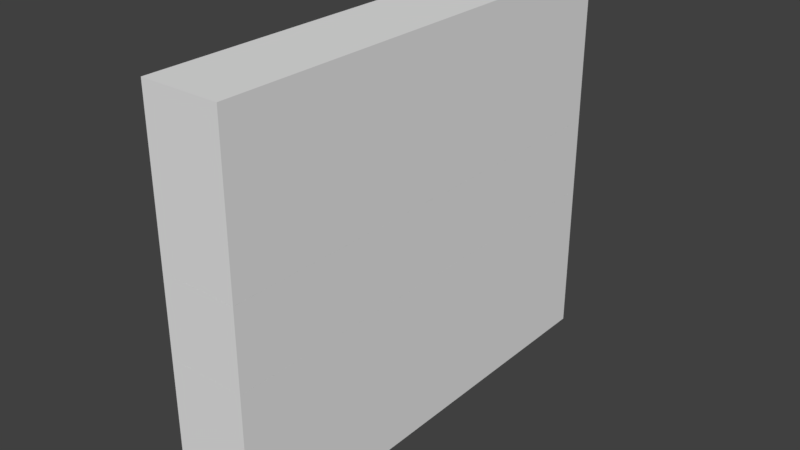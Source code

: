 # Source: cols.blend  (saved by Blender 2.77.1; exported with 4.5.12 LTS)
import bpy
from mathutils import Matrix  # noqa: F401  (used for matrix-valued properties, if any)

bpy.ops.wm.read_factory_settings(use_empty=True)
scene = bpy.context.scene
scene.name = 'Scene'

# ---- collections
col_collection_1 = bpy.data.collections.new('Collection 1'); scene.collection.children.link(col_collection_1)

# ---- world
world_world = bpy.data.worlds.new('World'); scene.world = world_world
world_world.color = (0.05088, 0.05088, 0.05088)
world_world.use_sun_shadow = False
world_world.sun_shadow_jitter_overblur = 0.0
world_world.cycles.sampling_method = 'MANUAL'

# ---- meshes
me_cube_042 = bpy.data.meshes.new('Cube.042')
me_cube_042.from_pydata([(-0.1201, 0.7202, 0.12), (-0.1201, -0.7202, 0.12), (-0.1201, -0.7202, -0.12), (-0.1201, 0.7202, -0.12), (0.1201, 0.7202, 0.12), (0.1201, -0.7202, 0.12), (0.1201, -0.7202, -0.12), (0.1201, 0.7202, -0.12)], [], [(4, 7, 3, 0), (2, 1, 0, 3), (7, 6, 2, 3), (4, 0, 1, 5), (6, 7, 4, 5), (1, 2, 6, 5)])
_uv = me_cube_042.uv_layers.new(name='UVMap')
_uv.uv.foreach_set('vector', [0.0, 0.0, 0.0, 0.0, 0.0, 0.0, 0.0, 0.0, 0.0, 0.0, 0.0, 0.0, 0.0, 0.0, 0.0, 0.0, 0.0, 0.0, 0.0, 0.0, 0.0, 0.0, 0.0, 0.0, 0.0, 0.0, 0.0, 0.0, 0.0, 0.0, 0.0, 0.0, 0.0, 0.0, 0.0, 0.0, 0.0, 0.0, 0.0, 0.0, 0.0, 0.0, 0.0, 0.0, 0.0, 0.0, 0.0, 0.0])
me_cube_042.use_remesh_preserve_volume = False
me_cube_042.use_remesh_preserve_attributes = False
me_cube_042.use_mirror_vertex_groups = False
me_cube_042.update()
me_cube_041 = bpy.data.meshes.new('Cube.041')
me_cube_041.from_pydata([(-0.1201, 0.7202, 0.12), (-0.1201, -0.7202, 0.12), (-0.1201, -0.7202, -0.12), (-0.1201, 0.7202, -0.12), (0.1201, 0.7202, 0.12), (0.1201, -0.7202, 0.12), (0.1201, -0.7202, -0.12), (0.1201, 0.7202, -0.12)], [], [(4, 7, 3, 0), (2, 1, 0, 3), (7, 6, 2, 3), (4, 0, 1, 5), (6, 7, 4, 5), (1, 2, 6, 5)])
_uv = me_cube_041.uv_layers.new(name='UVMap')
_uv.uv.foreach_set('vector', [0.0, 0.0, 0.0, 0.0, 0.0, 0.0, 0.0, 0.0, 0.0, 0.0, 0.0, 0.0, 0.0, 0.0, 0.0, 0.0, 0.0, 0.0, 0.0, 0.0, 0.0, 0.0, 0.0, 0.0, 0.0, 0.0, 0.0, 0.0, 0.0, 0.0, 0.0, 0.0, 0.0, 0.0, 0.0, 0.0, 0.0, 0.0, 0.0, 0.0, 0.0, 0.0, 0.0, 0.0, 0.0, 0.0, 0.0, 0.0])
me_cube_041.use_remesh_preserve_volume = False
me_cube_041.use_remesh_preserve_attributes = False
me_cube_041.use_mirror_vertex_groups = False
me_cube_041.update()
me_cube_040 = bpy.data.meshes.new('Cube.040')
me_cube_040.from_pydata([(-0.1201, 0.7202, 0.12), (-0.1201, -0.7202, 0.12), (-0.1201, -0.7202, -0.12), (-0.1201, 0.7202, -0.12), (0.1201, 0.7202, 0.12), (0.1201, -0.7202, 0.12), (0.1201, -0.7202, -0.12), (0.1201, 0.7202, -0.12)], [], [(4, 7, 3, 0), (2, 1, 0, 3), (7, 6, 2, 3), (4, 0, 1, 5), (6, 7, 4, 5), (1, 2, 6, 5)])
_uv = me_cube_040.uv_layers.new(name='UVMap')
_uv.uv.foreach_set('vector', [0.0, 0.0, 0.0, 0.0, 0.0, 0.0, 0.0, 0.0, 0.0, 0.0, 0.0, 0.0, 0.0, 0.0, 0.0, 0.0, 0.0, 0.0, 0.0, 0.0, 0.0, 0.0, 0.0, 0.0, 0.0, 0.0, 0.0, 0.0, 0.0, 0.0, 0.0, 0.0, 0.0, 0.0, 0.0, 0.0, 0.0, 0.0, 0.0, 0.0, 0.0, 0.0, 0.0, 0.0, 0.0, 0.0, 0.0, 0.0])
me_cube_040.use_remesh_preserve_volume = False
me_cube_040.use_remesh_preserve_attributes = False
me_cube_040.use_mirror_vertex_groups = False
me_cube_040.update()
me_cube_039 = bpy.data.meshes.new('Cube.039')
me_cube_039.from_pydata([(-0.1201, 0.7202, 0.12), (-0.1201, -0.7202, 0.12), (-0.1201, -0.7202, -0.12), (-0.1201, 0.7202, -0.12), (0.1201, 0.7202, 0.12), (0.1201, -0.7202, 0.12), (0.1201, -0.7202, -0.12), (0.1201, 0.7202, -0.12)], [], [(4, 7, 3, 0), (2, 1, 0, 3), (7, 6, 2, 3), (4, 0, 1, 5), (6, 7, 4, 5), (1, 2, 6, 5)])
_uv = me_cube_039.uv_layers.new(name='UVMap')
_uv.uv.foreach_set('vector', [0.0, 0.0, 0.0, 0.0, 0.0, 0.0, 0.0, 0.0, 0.0, 0.0, 0.0, 0.0, 0.0, 0.0, 0.0, 0.0, 0.0, 0.0, 0.0, 0.0, 0.0, 0.0, 0.0, 0.0, 0.0, 0.0, 0.0, 0.0, 0.0, 0.0, 0.0, 0.0, 0.0, 0.0, 0.0, 0.0, 0.0, 0.0, 0.0, 0.0, 0.0, 0.0, 0.0, 0.0, 0.0, 0.0, 0.0, 0.0])
me_cube_039.use_remesh_preserve_volume = False
me_cube_039.use_remesh_preserve_attributes = False
me_cube_039.use_mirror_vertex_groups = False
me_cube_039.update()
me_cube_021 = bpy.data.meshes.new('Cube.021')
me_cube_021.from_pydata([(-0.1201, 0.7202, 0.12), (-0.1201, -0.7202, 0.12), (-0.1201, -0.7202, -0.12), (-0.1201, 0.7202, -0.12), (0.1201, 0.7202, 0.12), (0.1201, -0.7202, 0.12), (0.1201, -0.7202, -0.12), (0.1201, 0.7202, -0.12)], [], [(4, 7, 3, 0), (2, 1, 0, 3), (7, 6, 2, 3), (4, 0, 1, 5), (6, 7, 4, 5), (1, 2, 6, 5)])
_uv = me_cube_021.uv_layers.new(name='UVMap')
_uv.uv.foreach_set('vector', [0.0, 0.0, 0.0, 0.0, 0.0, 0.0, 0.0, 0.0, 0.0, 0.0, 0.0, 0.0, 0.0, 0.0, 0.0, 0.0, 0.0, 0.0, 0.0, 0.0, 0.0, 0.0, 0.0, 0.0, 0.0, 0.0, 0.0, 0.0, 0.0, 0.0, 0.0, 0.0, 0.0, 0.0, 0.0, 0.0, 0.0, 0.0, 0.0, 0.0, 0.0, 0.0, 0.0, 0.0, 0.0, 0.0, 0.0, 0.0])
me_cube_021.use_remesh_preserve_volume = False
me_cube_021.use_remesh_preserve_attributes = False
me_cube_021.use_mirror_vertex_groups = False
me_cube_021.update()

# ---- objects
ob_5 = bpy.data.objects.new('5', me_cube_042)
ob_4 = bpy.data.objects.new('4', me_cube_041)
ob_3 = bpy.data.objects.new('3', me_cube_040)
ob_2 = bpy.data.objects.new('2', me_cube_039)
ob_1 = bpy.data.objects.new('1', me_cube_021)

# ---- transforms, parenting, visibility, modifiers, constraints
ob_5.location = (-4.47e-08, 1.229e-07, -0.4801)
ob_5.lineart.crease_threshold = 0.0
ob_4.location = (-4.47e-08, 5.215e-08, -0.2401)
ob_4.lineart.crease_threshold = 0.0
ob_3.location = (-4.47e-08, -1.49e-08, -3.129e-07)
ob_3.lineart.crease_threshold = 0.0
ob_2.location = (-4.47e-08, -5.96e-08, 0.2401)
ob_2.lineart.crease_threshold = 0.0
ob_1.location = (-4.263e-08, -5.96e-08, 0.4801)
ob_1.lineart.crease_threshold = 0.0

# ---- collection membership
col_collection_1.objects.link(ob_5)
col_collection_1.objects.link(ob_4)
col_collection_1.objects.link(ob_3)
col_collection_1.objects.link(ob_2)
col_collection_1.objects.link(ob_1)

# ---- scene / render settings (as saved in the file)
scene.frame_start = 1; scene.frame_end = 250; scene.frame_set(1)
scene.render.engine = 'BLENDER_EEVEE_NEXT'
scene.render.resolution_percentage = 50
scene.render.dither_intensity = 0.0
scene.cycles.use_denoising = False
scene.cycles.samples = 128
scene.cycles.sampling_pattern = 'TABULATED_SOBOL'
scene.cycles.light_sampling_threshold = 0.0
scene.cycles.use_adaptive_sampling = False
scene.cycles.use_light_tree = False
scene.cycles.blur_glossy = 0.0
scene.cycles.sample_clamp_indirect = 0.0
scene.view_settings.view_transform = 'Standard'
bpy.context.view_layer.update()

# ---- added for rendering (the .blend has no active camera and no usable light): camera, sun
cam_auto = bpy.data.cameras.new('AutoCamera')
cam_auto.lens = 50.0
cam_auto.sensor_width = 36.0
cam_auto.clip_end = 1000.0
ob_auto_camera = bpy.data.objects.new('AutoCamera', cam_auto)
scene.collection.objects.link(ob_auto_camera)
ob_auto_camera.location = (1.74894, -2.09873, 1.39915)
ob_auto_camera.rotation_euler = (1.09748, -7.21219e-08, 0.694738)
scene.camera = ob_auto_camera
light_auto_sun = bpy.data.lights.new('AutoSun', 'SUN')
light_auto_sun.energy = 3.0
light_auto_sun.angle = 0.0523599
ob_auto_sun = bpy.data.objects.new('AutoSun', light_auto_sun)
scene.collection.objects.link(ob_auto_sun)
ob_auto_sun.rotation_euler = (0.872665, 0.174533, 0.523599)
bpy.context.view_layer.update()
